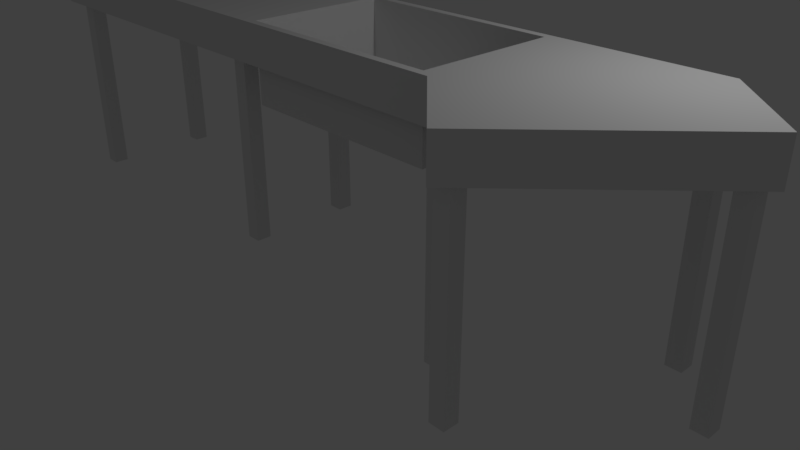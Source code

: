 # Source: counter_2.2.blend  (saved by Blender 2.78.0; exported with 4.5.12 LTS)
import bpy
from mathutils import Matrix  # noqa: F401  (used for matrix-valued properties, if any)

bpy.ops.wm.read_factory_settings(use_empty=True)
scene = bpy.context.scene
scene.name = 'Scene'

# ---- collections
col_collection_1 = bpy.data.collections.new('Collection 1'); scene.collection.children.link(col_collection_1)

# ---- materials (node trees are filled in below, after node groups)
mat_material = bpy.data.materials.new('Material')
mat_material.alpha_threshold = 0.0
mat_material.use_transparent_shadow = False
mat_material.roughness = 0.5
mat_material.line_color = (0.0, 0.0, 0.0, 1.0)

# ---- material node trees

# ---- world
world_world = bpy.data.worlds.new('World'); scene.world = world_world
world_world.color = (0.05088, 0.05088, 0.05088)
world_world.use_sun_shadow = False
world_world.sun_shadow_jitter_overblur = 0.0
world_world.cycles.sampling_method = 'MANUAL'

# ---- cameras
cam_camera = bpy.data.cameras.new('Camera')
cam_camera.clip_end = 100.0
cam_camera.lens = 35.0
cam_camera.sensor_width = 32.0
cam_camera.sensor_height = 18.0
cam_camera.ortho_scale = 7.314
cam_camera.dof.focus_distance = 0.0
cam_camera.dof.aperture_fstop = 128.0

# ---- lights
light_lamp = bpy.data.lights.new('Lamp', 'POINT')
light_lamp.transmission_factor = 0.0
light_lamp.cutoff_distance = 30.0
light_lamp.energy = 100.0
light_lamp.shadow_buffer_clip_start = 1.001
light_lamp.shadow_soft_size = 0.1
light_lamp.shadow_maximum_resolution = 0.006
light_lamp.use_absolute_resolution = True

# ---- meshes
me_cube = bpy.data.meshes.new('Cube')
me_cube.from_pydata([(4.0, 1.0, 1.5), (2.0, -1.0, 1.5), (2.0, 1.0, 1.5), (4.0, 1.0, 2.0), (2.0, -1.0, 2.0), (2.0, 1.0, 2.0), (-1.0, -1.0, 1.5), (-1.0, 1.0, 1.5), (-1.0, -1.0, 2.0), (-1.0, 1.0, 2.0), (4.978, 0.02188, 1.5), (4.978, 0.02188, 2.0), (2.978, -1.978, 1.5), (2.978, -1.978, 2.0), (1.85, -0.9, 2.0), (1.85, 0.9, 2.0), (-0.85, -0.9, 2.0), (-0.85, 0.9, 2.0), (1.85, -0.9, 1.0), (1.85, 0.9, 1.0), (-0.85, -0.9, 1.0), (-0.85, 0.9, 1.0), (4.617, -0.08696, -1.015), (4.617, -0.08696, 1.492), (4.617, 0.113, -1.015), (4.617, 0.113, 1.492), (4.817, -0.08696, -1.015), (4.817, -0.08696, 1.492), (4.817, 0.113, -1.015), (4.817, 0.113, 1.492), (2.878, -1.799, -1.015), (2.878, -1.799, 1.492), (2.878, -1.599, -1.015), (2.878, -1.599, 1.492), (3.078, -1.799, -1.015), (3.078, -1.799, 1.492), (3.078, -1.599, -1.015), (3.078, -1.599, 1.492), (3.906, 0.6409, -1.015), (3.906, 0.6409, 1.492), (3.906, 0.8409, -1.015), (3.906, 0.8409, 1.492), (4.106, 0.6409, -1.015), (4.106, 0.6409, 1.492), (4.106, 0.8409, -1.015), (4.106, 0.8409, 1.492), (2.154, -1.14, -1.015), (2.154, -1.14, 1.492), (2.154, -0.9403, -1.015), (2.154, -0.9403, 1.492), (2.354, -1.14, -1.015), (2.354, -1.14, 1.492), (2.354, -0.9403, -1.015), (2.354, -0.9403, 1.492), (-1.5, -0.814, -1.015), (-1.5, -0.814, 1.492), (-1.5, -0.614, -1.015), (-1.5, -0.614, 1.492), (-1.3, -0.814, -1.015), (-1.3, -0.814, 1.492), (-1.3, -0.614, -1.015), (-1.3, -0.614, 1.492), (-1.5, 0.5959, -1.015), (-1.5, 0.5959, 1.492), (-1.5, 0.7959, -1.015), (-1.5, 0.7959, 1.492), (-1.3, 0.5959, -1.015), (-1.3, 0.5959, 1.492), (-1.3, 0.7959, -1.015), (-1.3, 0.7959, 1.492), (-5.564, -1.0, 1.5), (-5.564, 1.0, 1.5), (-5.564, -1.0, 2.0), (-5.564, 1.0, 2.0), (-5.325, 0.5959, -1.015), (-5.325, 0.5959, 1.492), (-5.325, 0.7959, -1.015), (-5.325, 0.7959, 1.492), (-5.125, 0.5959, -1.015), (-5.125, 0.5959, 1.492), (-5.125, 0.7959, -1.015), (-5.125, 0.7959, 1.492), (-5.325, -0.886, -1.015), (-5.325, -0.886, 1.492), (-5.325, -0.686, -1.015), (-5.325, -0.686, 1.492), (-5.125, -0.886, -1.015), (-5.125, -0.886, 1.492), (-5.125, -0.686, -1.015), (-5.125, -0.686, 1.492)], [], [(0, 1, 2), (3, 5, 4), (22, 23, 25, 24), (3, 0, 2, 5), (0, 3, 11, 10), (8, 9, 73, 72), (9, 8, 16, 17), (1, 4, 8, 6), (5, 2, 7, 9), (11, 13, 12, 10), (4, 1, 12, 13), (1, 0, 10, 12), (3, 4, 13, 11), (14, 15, 19, 18), (4, 5, 15, 14), (5, 9, 17, 15), (8, 4, 14, 16), (18, 19, 21, 20), (16, 14, 18, 20), (17, 16, 20, 21), (15, 17, 21, 19), (24, 25, 29, 28), (28, 29, 27, 26), (26, 27, 23, 22), (24, 28, 26, 22), (29, 25, 23, 27), (30, 31, 33, 32), (32, 33, 37, 36), (36, 37, 35, 34), (34, 35, 31, 30), (32, 36, 34, 30), (37, 33, 31, 35), (38, 39, 41, 40), (40, 41, 45, 44), (44, 45, 43, 42), (42, 43, 39, 38), (40, 44, 42, 38), (45, 41, 39, 43), (46, 47, 49, 48), (48, 49, 53, 52), (52, 53, 51, 50), (50, 51, 47, 46), (48, 52, 50, 46), (53, 49, 47, 51), (54, 55, 57, 56), (56, 57, 61, 60), (60, 61, 59, 58), (58, 59, 55, 54), (56, 60, 58, 54), (61, 57, 55, 59), (62, 63, 65, 64), (64, 65, 69, 68), (68, 69, 67, 66), (66, 67, 63, 62), (64, 68, 66, 62), (69, 65, 63, 67), (70, 72, 73, 71), (6, 8, 72, 70), (9, 7, 71, 73), (7, 6, 70, 71), (74, 75, 77, 76), (76, 77, 81, 80), (80, 81, 79, 78), (78, 79, 75, 74), (76, 80, 78, 74), (82, 83, 85, 84), (84, 85, 89, 88), (88, 89, 87, 86), (86, 87, 83, 82), (84, 88, 86, 82)])
me_cube.materials.append(mat_material)
me_cube.use_remesh_preserve_volume = False
me_cube.use_remesh_preserve_attributes = False
me_cube.use_mirror_vertex_groups = False
me_cube.update()

# ---- objects
ob_cube = bpy.data.objects.new('Cube', me_cube)
ob_lamp = bpy.data.objects.new('Lamp', light_lamp)
ob_camera = bpy.data.objects.new('Camera', cam_camera)

# ---- transforms, parenting, visibility, modifiers, constraints
ob_cube.location = (0.0, 0.0, 1.0)
ob_cube.lock_rotations_4d = False
ob_cube.empty_display_type = 'ARROWS'
ob_cube.lineart.crease_threshold = 0.0
ob_lamp.location = (4.076, 1.005, 5.904)
ob_lamp.rotation_euler = (0.6503, 0.05522, 1.866)
ob_lamp.lock_rotations_4d = False
ob_lamp.empty_display_type = 'ARROWS'
ob_lamp.color = (0.0, 0.0, 0.0, 0.0)
ob_lamp.lineart.crease_threshold = 0.0
ob_camera.location = (7.481, -6.508, 5.344)
ob_camera.rotation_euler = (1.109, 0.0, 0.8149)
ob_camera.lock_rotations_4d = False
ob_camera.empty_display_type = 'ARROWS'
ob_camera.color = (0.0, 0.0, 0.0, 0.0)
ob_camera.display_type = 'WIRE'
ob_camera.lineart.crease_threshold = 0.0

# ---- collection membership
col_collection_1.objects.link(ob_cube)
col_collection_1.objects.link(ob_lamp)
col_collection_1.objects.link(ob_camera)

# ---- scene / render settings (as saved in the file)
scene.camera = ob_camera
scene.frame_start = 1; scene.frame_end = 250; scene.frame_set(268)
scene.render.engine = 'BLENDER_EEVEE_NEXT'
scene.render.resolution_percentage = 50
scene.render.dither_intensity = 0.0
scene.cycles.use_denoising = False
scene.cycles.samples = 128
scene.cycles.sampling_pattern = 'TABULATED_SOBOL'
scene.cycles.light_sampling_threshold = 0.0
scene.cycles.use_adaptive_sampling = False
scene.cycles.use_light_tree = False
scene.cycles.blur_glossy = 0.0
scene.cycles.sample_clamp_indirect = 0.0
scene.view_settings.view_transform = 'Standard'
bpy.context.view_layer.update()
